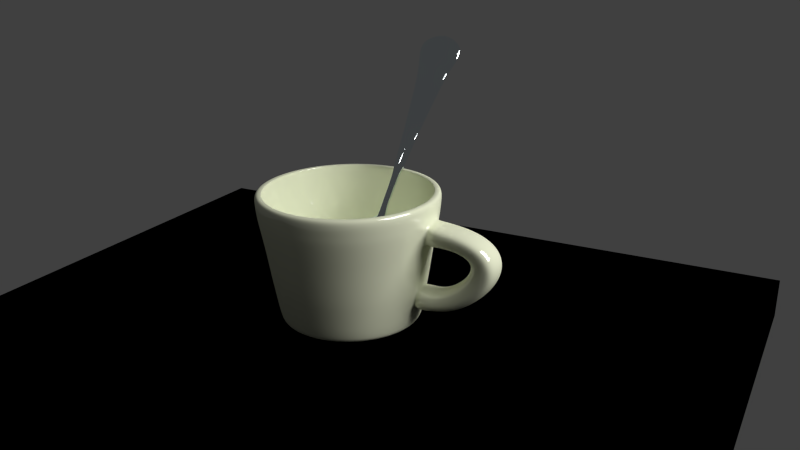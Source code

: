 # Source: cup_BA_Fin.blend  (saved by Blender 2.70.0; exported with 4.5.12 LTS)
import bpy
from mathutils import Matrix  # noqa: F401  (used for matrix-valued properties, if any)

bpy.ops.wm.read_factory_settings(use_empty=True)
scene = bpy.context.scene
scene.name = 'Scene'

# ---- collections
col_collection_1 = bpy.data.collections.new('Collection 1'); scene.collection.children.link(col_collection_1)

# ---- materials (node trees are filled in below, after node groups)
mat_material_003 = bpy.data.materials.new('Material.003')
mat_material_003.alpha_threshold = 0.0
mat_material_003.roughness = 0.5
mat_material_003.line_color = (0.0, 0.0, 0.0, 1.0)
mat_material_001 = bpy.data.materials.new('Material.001')
mat_material_001.alpha_threshold = 0.0
mat_material_001.roughness = 0.5
mat_material_001.line_color = (0.0, 0.0, 0.0, 1.0)
mat_steel = bpy.data.materials.new('Steel')
mat_steel.alpha_threshold = 0.0
mat_steel.preview_render_type = 'CUBE'
mat_steel.roughness = 0.5
mat_steel.line_color = (0.0, 0.0, 0.0, 1.0)
mat_material = bpy.data.materials.new('Material')
mat_material.alpha_threshold = 0.0
mat_material.preview_render_type = 'CUBE'
mat_material.diffuse_color = (0.02742, 0.02567, 0.1679, 1.0)
mat_material.roughness = 0.5
mat_material.line_color = (0.0, 0.0, 0.0, 1.0)

# ---- material node trees
mat_material_003.use_nodes = True; mat_material_003.node_tree.nodes.clear()
_N = mat_material_003.node_tree.nodes; _L = mat_material_003.node_tree.links
n0 = _N.new('ShaderNodeOutputMaterial'); n0.name = 'Material Output'; n0.location = (300, 300)
n1 = _N.new('ShaderNodeEmission'); n1.name = 'Emission'; n1.location = (110, 300)
n1.inputs[0].default_value = (0.8, 0.7925, 0.7698, 1.0)
n1.inputs[1].default_value = 10.0
_L.new(n1.outputs[0], n0.inputs[0])
n0.is_active_output = True
mat_material_001.use_nodes = True; mat_material_001.node_tree.nodes.clear()
_N = mat_material_001.node_tree.nodes; _L = mat_material_001.node_tree.links
n0 = _N.new('ShaderNodeOutputMaterial'); n0.name = 'Material Output'; n0.location = (300, 300)
n1 = _N.new('ShaderNodeMixShader'); n1.name = 'Mix Shader'; n1.location = (110, 300)
n1.inputs[0].default_value = 0.14
n2 = _N.new('ShaderNodeBsdfDiffuse'); n2.name = 'Diffuse BSDF'; n2.location = (-90, 300)
n2.inputs[0].default_value = (0.9577, 1.0, 0.7596, 1.0)
n3 = _N.new('ShaderNodeBsdfAnisotropic'); n3.name = 'Glossy BSDF'; n3.location = (-90, 300)
n3.distribution = 'BECKMANN'
n3.inputs[1].default_value = 0.0
_L.new(n1.outputs[0], n0.inputs[0])
_L.new(n2.outputs[0], n1.inputs[1])
_L.new(n3.outputs[0], n1.inputs[2])
n0.is_active_output = True
mat_steel.use_nodes = True; mat_steel.node_tree.nodes.clear()
_N = mat_steel.node_tree.nodes; _L = mat_steel.node_tree.links
n0 = _N.new('ShaderNodeOutputMaterial'); n0.name = 'Material Output'; n0.location = (300, 300)
n1 = _N.new('ShaderNodeBsdfAnisotropic'); n1.name = 'Anisotropic BSDF'; n1.location = (100, 300)
n1.distribution = 'BECKMANN'
n1.inputs[0].default_value = (0.8735, 0.9611, 1.0, 1.0)
n1.inputs[1].default_value = 0.0
n1.inputs[2].default_value = 0.7
_L.new(n1.outputs[0], n0.inputs[0])
n0.is_active_output = True

# ---- world
world_world = bpy.data.worlds.new('World'); scene.world = world_world
world_world.color = (0.05088, 0.05088, 0.05088)
world_world.use_sun_shadow = False
world_world.sun_shadow_jitter_overblur = 0.0
world_world.cycles.sampling_method = 'MANUAL'
world_world.cycles.sample_map_resolution = 256

# ---- cameras
cam_camera = bpy.data.cameras.new('Camera')
cam_camera.clip_end = 100.0
cam_camera.lens = 35.0
cam_camera.sensor_width = 32.0
cam_camera.sensor_height = 18.0
cam_camera.ortho_scale = 7.314
cam_camera.dof.focus_distance = 0.0

# ---- meshes
me_plane_001 = bpy.data.meshes.new('Plane.001')
me_plane_001.from_pydata([(-1.0, -1.0, 0.0), (1.0, -1.0, 0.0), (-1.0, 1.0, 0.0), (1.0, 1.0, 0.0)], [], [(0, 1, 3, 2)])
me_plane_001.materials.append(mat_material_003)
me_plane_001.use_remesh_preserve_volume = False
me_plane_001.use_remesh_preserve_attributes = False
me_plane_001.use_mirror_vertex_groups = False
me_plane_001.update()
me_cylinder = bpy.data.meshes.new('Cylinder')
me_cylinder.from_pydata([(1.059, 0.2073, 0.5545), (1.067, 0.1995, 0.6003), (1.075, 0.1703, 0.6432), (1.081, 0.1117, 0.6751), (1.084, 0.01547, 0.6876), (1.082, -0.08353, 0.6805), (1.078, -0.1467, 0.6575), (1.07, -0.1769, 0.6163), (1.059, -0.1769, 0.5545), (1.047, -0.1608, 0.4918), (1.04, -0.1324, 0.4507), (1.036, -0.07816, 0.4282), (1.034, 0.01547, 0.4214), (1.037, 0.1117, 0.4339), (1.042, 0.1703, 0.4658), (1.05, 0.1995, 0.5088), (1.294, 0.2073, 0.5481), (1.304, 0.1995, 0.5875), (1.314, 0.1703, 0.6245), (1.322, 0.1117, 0.652), (1.324, 0.01547, 0.6627), (1.323, -0.08353, 0.6566), (1.317, -0.1467, 0.6368), (1.308, -0.1769, 0.6013), (1.294, -0.1769, 0.5481), (1.279, -0.1608, 0.494), (1.27, -0.1324, 0.4586), (1.265, -0.07816, 0.4393), (1.263, 0.01547, 0.4334), (1.266, 0.1117, 0.4442), (1.274, 0.1703, 0.4717), (1.283, 0.1995, 0.5087), (1.49, 0.2073, 0.5014), (1.514, 0.1995, 0.5371), (1.537, 0.1703, 0.5706), (1.554, 0.1117, 0.5955), (1.561, 0.01547, 0.6053), (1.557, -0.08353, 0.5997), (1.545, -0.1467, 0.5818), (1.523, -0.1769, 0.5496), (1.49, -0.1769, 0.5014), (1.456, -0.1608, 0.4524), (1.434, -0.1324, 0.4204), (1.422, -0.07816, 0.4029), (1.418, 0.01547, 0.3976), (1.425, 0.1117, 0.4073), (1.442, 0.1703, 0.4322), (1.465, 0.1995, 0.4657), (1.615, 0.2073, 0.4301), (1.656, 0.1995, 0.4558), (1.695, 0.1703, 0.4799), (1.723, 0.1117, 0.4978), (1.735, 0.01547, 0.5049), (1.728, -0.08353, 0.5009), (1.708, -0.1467, 0.4879), (1.671, -0.1769, 0.4648), (1.615, -0.1769, 0.4301), (1.559, -0.1608, 0.3948), (1.522, -0.1324, 0.3718), (1.501, -0.07816, 0.3591), (1.495, 0.01547, 0.3553), (1.507, 0.1117, 0.3623), (1.535, 0.1703, 0.3803), (1.574, 0.1995, 0.4044), (1.676, 0.2073, 0.3389), (1.728, 0.1995, 0.3484), (1.777, 0.1703, 0.3573), (1.813, 0.1117, 0.364), (1.827, 0.01547, 0.3666), (1.819, -0.08353, 0.3651), (1.793, -0.1467, 0.3603), (1.746, -0.1769, 0.3517), (1.676, -0.1769, 0.3389), (1.605, -0.1608, 0.3258), (1.558, -0.1324, 0.3173), (1.532, -0.07816, 0.3126), (1.525, 0.01547, 0.3112), (1.539, 0.1117, 0.3138), (1.575, 0.1703, 0.3204), (1.624, 0.1995, 0.3294), (1.678, 0.2073, 0.2331), (1.731, 0.1995, 0.2269), (1.78, 0.1703, 0.2211), (1.817, 0.1117, 0.2168), (1.832, 0.01547, 0.2151), (1.823, -0.08353, 0.2161), (1.797, -0.1467, 0.2192), (1.749, -0.1769, 0.2248), (1.678, -0.1769, 0.2331), (1.605, -0.1608, 0.2416), (1.558, -0.1324, 0.2472), (1.532, -0.07816, 0.2502), (1.524, 0.01547, 0.2511), (1.538, 0.1117, 0.2494), (1.575, 0.1703, 0.2451), (1.625, 0.1995, 0.2393), (1.627, 0.2073, 0.1187), (1.675, 0.1995, 0.1015), (1.721, 0.1703, 0.08536), (1.754, 0.1117, 0.07336), (1.767, 0.01547, 0.06866), (1.76, -0.08353, 0.07135), (1.736, -0.1467, 0.08), (1.692, -0.1769, 0.0955), (1.627, -0.1769, 0.1187), (1.561, -0.1608, 0.1423), (1.517, -0.1324, 0.1578), (1.493, -0.07816, 0.1662), (1.486, 0.01547, 0.1688), (1.499, 0.1117, 0.1641), (1.533, 0.1703, 0.1521), (1.578, 0.1995, 0.1359), (1.529, 0.2073, 0.002188), (1.572, 0.1995, -0.0223), (1.611, 0.1703, -0.04531), (1.641, 0.1117, -0.06239), (1.653, 0.01547, -0.06908), (1.646, -0.08353, -0.06526), (1.625, -0.1467, -0.05295), (1.586, -0.1769, -0.03088), (1.529, -0.1769, 0.002188), (1.471, -0.1608, 0.03579), (1.433, -0.1324, 0.0578), (1.412, -0.07816, 0.06982), (1.406, 0.01547, 0.07346), (1.417, 0.1117, 0.06677), (1.447, 0.1703, 0.04969), (1.487, 0.1995, 0.02668), (1.391, 0.2073, -0.1094), (1.427, 0.1995, -0.1391), (1.461, 0.1703, -0.1671), (1.486, 0.1117, -0.1878), (1.496, 0.01547, -0.1959), (1.49, -0.08353, -0.1913), (1.472, -0.1467, -0.1763), (1.44, -0.1769, -0.1496), (1.391, -0.1769, -0.1094), (1.342, -0.1608, -0.06863), (1.309, -0.1324, -0.04191), (1.292, -0.07816, -0.02732), (1.286, 0.01547, -0.0229), (1.296, 0.1117, -0.03103), (1.321, 0.1703, -0.05176), (1.355, 0.1995, -0.07969), (1.25, 0.2073, -0.1794), (1.279, 0.1995, -0.2132), (1.306, 0.1703, -0.2451), (1.326, 0.1117, -0.2687), (1.334, 0.01547, -0.278), (1.329, -0.08353, -0.2727), (1.315, -0.1467, -0.2556), (1.289, -0.1769, -0.2251), (1.25, -0.1769, -0.1794), (1.211, -0.1608, -0.1329), (1.185, -0.1324, -0.1025), (1.171, -0.07816, -0.08583), (1.167, 0.01547, -0.0808), (1.174, 0.1117, -0.09005), (1.194, 0.1703, -0.1137), (1.221, 0.1995, -0.1455), (1.111, 0.2046, -0.2088), (1.13, 0.1968, -0.2455), (1.149, 0.1681, -0.28), (1.163, 0.1103, -0.3056), (1.168, 0.01547, -0.3156), (1.165, -0.08209, -0.3099), (1.155, -0.1443, -0.2915), (1.137, -0.1741, -0.2584), (1.111, -0.1741, -0.2088), (1.084, -0.1582, -0.1584), (1.066, -0.1302, -0.1254), (1.056, -0.0768, -0.1074), (1.053, 0.01547, -0.102), (1.059, 0.1103, -0.112), (1.072, 0.1681, -0.1376), (1.091, 0.1968, -0.1721), (0.9151, 0.2073, -0.2193), (0.9083, 0.1995, -0.2656), (0.902, 0.1703, -0.3091), (0.8972, 0.1117, -0.3414), (0.8954, 0.01547, -0.3541), (0.8964, -0.08353, -0.3469), (0.8998, -0.1467, -0.3236), (0.9059, -0.1769, -0.2819), (0.9151, -0.1769, -0.2193), (0.9244, -0.1608, -0.1558), (0.9305, -0.1324, -0.1141), (0.9338, -0.07816, -0.09141), (0.9348, 0.01547, -0.08452), (0.933, 0.1117, -0.09717), (0.9283, 0.1703, -0.1295), (0.9219, 0.1995, -0.173), (2.502e-08, 6.005e-08, -0.6235), (2.502e-08, 0.7827, -0.6235), (-4.466e-09, 1.054, 0.8886), (0.1527, 0.7677, -0.6235), (0.2057, 1.034, 0.8886), (0.2995, 0.7231, -0.6235), (0.4035, 0.9741, 0.8886), (0.4348, 0.6508, -0.6235), (0.5858, 0.8767, 0.8886), (0.5535, 0.5535, -0.6235), (0.7455, 0.7455, 0.8886), (0.6508, 0.4348, -0.6235), (0.8767, 0.5858, 0.8886), (0.7231, 0.2995, -0.6235), (0.9741, 0.4035, 0.8886), (0.7677, 0.1527, -0.6235), (1.034, 0.2057, 0.8886), (0.7827, 1.191e-07, -0.6235), (1.054, 6.44e-08, 0.8886), (0.7677, -0.1527, -0.6235), (1.034, -0.2057, 0.8886), (0.7231, -0.2995, -0.6235), (0.9741, -0.4035, 0.8886), (0.6508, -0.4348, -0.6235), (0.8767, -0.5858, 0.8886), (0.5535, -0.5535, -0.6235), (0.7455, -0.7455, 0.8886), (0.4348, -0.6508, -0.6235), (0.5858, -0.8767, 0.8886), (0.2995, -0.7231, -0.6235), (0.4035, -0.9741, 0.8886), (0.1527, -0.7677, -0.6235), (0.2057, -1.034, 0.8886), (-2.3e-07, -0.7827, -0.6235), (-3.48e-07, -1.054, 0.8886), (-0.1527, -0.7677, -0.6235), (-0.2057, -1.034, 0.8886), (-0.2995, -0.7231, -0.6235), (-0.4035, -0.9741, 0.8886), (-0.4348, -0.6508, -0.6235), (-0.5858, -0.8767, 0.8886), (-0.5535, -0.5535, -0.6235), (-0.7455, -0.7455, 0.8886), (-0.6508, -0.4348, -0.6235), (-0.8767, -0.5858, 0.8886), (-0.7231, -0.2995, -0.6235), (-0.9741, -0.4035, 0.8886), (-0.7677, -0.1527, -0.6235), (-1.034, -0.2057, 0.8886), (-0.7827, 8.158e-07, -0.6235), (-1.054, 1.003e-06, 0.8886), (-0.7677, 0.1527, -0.6235), (-1.034, 0.2057, 0.8886), (-0.7231, 0.2995, -0.6235), (-0.9741, 0.4035, 0.8886), (-0.6508, 0.4348, -0.6235), (-0.8767, 0.5858, 0.8886), (-0.5535, 0.5535, -0.6235), (-0.7455, 0.7455, 0.8886), (-0.4348, 0.6508, -0.6235), (-0.5858, 0.8767, 0.8886), (-0.2995, 0.7231, -0.6235), (-0.4035, 0.9741, 0.8886), (-0.1527, 0.7677, -0.6235), (-0.2057, 1.034, 0.8886), (2.096e-08, 0.8235, -0.5579), (1.121e-08, 0.9067, -0.08121), (5.634e-09, 0.9548, 0.2421), (-1.475e-09, 1.027, 0.6384), (0.2004, 1.007, 0.6384), (0.1863, 0.9365, 0.2421), (0.1769, 0.8893, -0.08121), (0.1607, 0.8077, -0.5579), (0.393, 0.9489, 0.6384), (0.3654, 0.8821, 0.2421), (0.347, 0.8377, -0.08121), (0.3151, 0.7608, -0.5579), (0.5706, 0.8539, 0.6384), (0.5305, 0.7939, 0.2421), (0.5037, 0.7539, -0.08121), (0.4575, 0.6847, -0.5579), (0.7262, 0.7262, 0.6384), (0.6751, 0.6751, 0.2421), (0.6412, 0.6412, -0.08121), (0.5823, 0.5823, -0.5579), (0.8539, 0.5706, 0.6384), (0.7939, 0.5305, 0.2421), (0.7539, 0.5037, -0.08121), (0.6847, 0.4575, -0.5579), (0.9489, 0.393, 0.6384), (0.8821, 0.3654, 0.2421), (0.8377, 0.347, -0.08121), (0.7608, 0.3151, -0.5579), (1.007, 0.2004, 0.6384), (0.9365, 0.1863, 0.2421), (0.8717, 0.2118, -0.08121), (0.8077, 0.1607, -0.5579), (0.9548, 8.557e-08, 0.2421), (0.9058, 0.01312, -0.08121), (0.8235, 1.125e-07, -0.5579), (1.007, -0.2004, 0.6384), (0.9365, -0.1863, 0.2421), (0.8884, -0.1638, -0.08121), (0.8077, -0.1607, -0.5579), (0.9489, -0.393, 0.6384), (0.8821, -0.3654, 0.2421), (0.8377, -0.347, -0.08121), (0.7608, -0.3151, -0.5579), (0.8539, -0.5706, 0.6384), (0.7939, -0.5305, 0.2421), (0.7539, -0.5037, -0.08121), (0.6847, -0.4575, -0.5579), (0.7262, -0.7262, 0.6384), (0.6751, -0.6751, 0.2421), (0.6412, -0.6412, -0.08121), (0.5823, -0.5823, -0.5579), (0.5706, -0.8539, 0.6384), (0.5305, -0.7939, 0.2421), (0.5037, -0.7539, -0.08121), (0.4575, -0.6847, -0.5579), (0.393, -0.9489, 0.6384), (0.3654, -0.8821, 0.2421), (0.347, -0.8377, -0.08121), (0.3151, -0.7608, -0.5579), (0.2004, -1.007, 0.6384), (0.1863, -0.9365, 0.2421), (0.1769, -0.8893, -0.08121), (0.1607, -0.8077, -0.5579), (-3.361e-07, -1.027, 0.6384), (-3.055e-07, -0.9548, 0.2421), (-2.842e-07, -0.9067, -0.08121), (-2.474e-07, -0.8235, -0.5579), (-0.2004, -1.007, 0.6384), (-0.1863, -0.9365, 0.2421), (-0.1769, -0.8893, -0.08121), (-0.1607, -0.8077, -0.5579), (-0.393, -0.9489, 0.6384), (-0.3654, -0.8821, 0.2421), (-0.347, -0.8377, -0.08121), (-0.3151, -0.7608, -0.5579), (-0.5706, -0.8539, 0.6384), (-0.5305, -0.7939, 0.2421), (-0.5037, -0.7539, -0.08121), (-0.4575, -0.6847, -0.5579), (-0.7262, -0.7262, 0.6384), (-0.6751, -0.6751, 0.2421), (-0.6412, -0.6412, -0.08121), (-0.5823, -0.5823, -0.5579), (-0.8539, -0.5706, 0.6384), (-0.7939, -0.5305, 0.2421), (-0.7539, -0.5037, -0.08121), (-0.6847, -0.4575, -0.5579), (-0.9489, -0.393, 0.6384), (-0.8821, -0.3654, 0.2421), (-0.8377, -0.347, -0.08121), (-0.7608, -0.3151, -0.5579), (-1.007, -0.2004, 0.6384), (-0.9365, -0.1863, 0.2421), (-0.8893, -0.1769, -0.08121), (-0.8077, -0.1607, -0.5579), (-1.027, 9.84e-07, 0.6384), (-0.9548, 9.354e-07, 0.2421), (-0.9067, 9.034e-07, -0.08121), (-0.8235, 8.455e-07, -0.5579), (-1.007, 0.2004, 0.6384), (-0.9365, 0.1863, 0.2421), (-0.8893, 0.1769, -0.08121), (-0.8077, 0.1607, -0.5579), (-0.9489, 0.393, 0.6384), (-0.8821, 0.3654, 0.2421), (-0.8377, 0.347, -0.08121), (-0.7608, 0.3151, -0.5579), (-0.8539, 0.5706, 0.6384), (-0.7939, 0.5305, 0.2421), (-0.7539, 0.5038, -0.08121), (-0.6847, 0.4575, -0.5579), (-0.7262, 0.7262, 0.6384), (-0.6751, 0.6751, 0.2421), (-0.6412, 0.6412, -0.08121), (-0.5823, 0.5823, -0.5579), (-0.5706, 0.8539, 0.6384), (-0.5305, 0.7939, 0.2421), (-0.5037, 0.7539, -0.08121), (-0.4575, 0.6847, -0.5579), (-0.393, 0.9489, 0.6384), (-0.3654, 0.8821, 0.2421), (-0.347, 0.8377, -0.08121), (-0.3151, 0.7608, -0.5579), (-0.2004, 1.007, 0.6384), (-0.1863, 0.9365, 0.2421), (-0.1769, 0.8893, -0.08121), (-0.1607, 0.8077, -0.5579), (1.642e-09, 0.9954, 0.9031), (0.1942, 0.9763, 0.9031), (0.3809, 0.9196, 0.9031), (0.553, 0.8276, 0.9031), (0.7039, 0.7039, 0.9031), (0.8276, 0.553, 0.9031), (0.9196, 0.3809, 0.9031), (0.9763, 0.1942, 0.9031), (0.9954, 7.684e-08, 0.9031), (0.9763, -0.1942, 0.9031), (0.9196, -0.3809, 0.9031), (0.8276, -0.553, 0.9031), (0.7039, -0.7039, 0.9031), (0.553, -0.8276, 0.9031), (0.3809, -0.9196, 0.9031), (0.1942, -0.9763, 0.9031), (-3.227e-07, -0.9954, 0.9031), (-0.1942, -0.9763, 0.9031), (-0.3809, -0.9196, 0.9031), (-0.553, -0.8276, 0.9031), (-0.7039, -0.7039, 0.9031), (-0.8276, -0.553, 0.9031), (-0.9196, -0.3809, 0.9031), (-0.9763, -0.1942, 0.9031), (-0.9954, 9.628e-07, 0.9031), (-0.9763, 0.1942, 0.9031), (-0.9196, 0.3809, 0.9031), (-0.8276, 0.553, 0.9031), (-0.7039, 0.7039, 0.9031), (-0.553, 0.8276, 0.9031), (-0.3809, 0.9196, 0.9031), (-0.1942, 0.9763, 0.9031), (5.281e-09, 0.9658, 0.8944), (0.1884, 0.9472, 0.8944), (0.3696, 0.8922, 0.8944), (0.5365, 0.803, 0.8944), (0.6829, 0.6829, 0.8944), (0.803, 0.5365, 0.8944), (0.8922, 0.3696, 0.8944), (0.9472, 0.1884, 0.8944), (0.9658, 8.276e-08, 0.8944), (0.9472, -0.1884, 0.8944), (0.8922, -0.3696, 0.8944), (0.803, -0.5365, 0.8944), (0.6829, -0.6829, 0.8944), (0.5365, -0.803, 0.8944), (0.3696, -0.8922, 0.8944), (0.1884, -0.9472, 0.8944), (-3.094e-07, -0.9658, 0.8944), (-0.1884, -0.9472, 0.8944), (-0.3696, -0.8922, 0.8944), (-0.5365, -0.803, 0.8944), (-0.6829, -0.6829, 0.8944), (-0.803, -0.5365, 0.8944), (-0.8922, -0.3696, 0.8944), (-0.9472, -0.1884, 0.8944), (-0.9658, 9.424e-07, 0.8944), (-0.9472, 0.1884, 0.8944), (-0.8922, 0.3696, 0.8944), (-0.803, 0.5365, 0.8944), (-0.6829, 0.6829, 0.8944), (-0.5365, 0.803, 0.8944), (-0.3696, 0.8922, 0.8944), (-0.1884, 0.9472, 0.8944), (5.281e-09, 0.9658, 0.8944), (0.1884, 0.9472, 0.8944), (0.3696, 0.8922, 0.8944), (0.5365, 0.803, 0.8944), (0.6829, 0.6829, 0.8944), (0.803, 0.5365, 0.8944), (0.8922, 0.3696, 0.8944), (0.9472, 0.1884, 0.8944), (0.9658, 8.276e-08, 0.8944), (0.9472, -0.1884, 0.8944), (0.8922, -0.3696, 0.8944), (0.803, -0.5365, 0.8944), (0.6829, -0.6829, 0.8944), (0.5365, -0.803, 0.8944), (0.3696, -0.8922, 0.8944), (0.1884, -0.9472, 0.8944), (-3.094e-07, -0.9658, 0.8944), (-0.1884, -0.9472, 0.8944), (-0.3696, -0.8922, 0.8944), (-0.5365, -0.803, 0.8944), (-0.6829, -0.6829, 0.8944), (-0.803, -0.5365, 0.8944), (-0.8922, -0.3696, 0.8944), (-0.9472, -0.1884, 0.8944), (-0.9658, 9.424e-07, 0.8944), (-0.9472, 0.1884, 0.8944), (-0.8922, 0.3696, 0.8944), (-0.803, 0.5365, 0.8944), (-0.6829, 0.6829, 0.8944), (-0.5365, 0.803, 0.8944), (-0.3696, 0.8922, 0.8944), (-0.1884, 0.9472, 0.8944), (3.066e-08, 0.7654, -0.4834), (0.1493, 0.7506, -0.4834), (0.2929, 0.7071, -0.4834), (0.4252, 0.6364, -0.4834), (0.5412, 0.5412, -0.4834), (0.6364, 0.4252, -0.4834), (0.7071, 0.2929, -0.4834), (0.7506, 0.1493, -0.4834), (0.7654, 1.251e-07, -0.4834), (0.7506, -0.1493, -0.4834), (0.7071, -0.2929, -0.4834), (0.6364, -0.4252, -0.4834), (0.5412, -0.5412, -0.4834), (0.4252, -0.6364, -0.4834), (0.2929, -0.7071, -0.4834), (0.1493, -0.7506, -0.4834), (-2.187e-07, -0.7654, -0.4834), (-0.1493, -0.7506, -0.4834), (-0.2929, -0.7071, -0.4834), (-0.4252, -0.6364, -0.4834), (-0.5412, -0.5412, -0.4834), (-0.6364, -0.4252, -0.4834), (-0.7071, -0.2929, -0.4834), (-0.7506, -0.1493, -0.4834), (-0.7654, 8.064e-07, -0.4834), (-0.7506, 0.1493, -0.4834), (-0.7071, 0.2929, -0.4834), (-0.6364, 0.4252, -0.4834), (-0.5412, 0.5412, -0.4834), (-0.4252, 0.6364, -0.4834), (-0.2929, 0.7071, -0.4834), (-0.1493, 0.7506, -0.4834), (1.309e-07, 2.906e-07, -0.4834), (2.43e-09, 0.9873, 0.4207), (0.1926, 0.9684, 0.4207), (0.3778, 0.9122, 0.4207), (0.5485, 0.8209, 0.4207), (0.6982, 0.6982, 0.4207), (0.8209, 0.5485, 0.4207), (0.9122, 0.3778, 0.4207), (0.9684, 0.1926, 0.4207), (0.9873, 7.848e-08, 0.4207), (0.9684, -0.1926, 0.4207), (0.9122, -0.3778, 0.4207), (0.8209, -0.5485, 0.4207), (0.6982, -0.6982, 0.4207), (0.5485, -0.8209, 0.4207), (0.3778, -0.9122, 0.4207), (0.1926, -0.9684, 0.4207), (-3.193e-07, -0.9873, 0.4207), (-0.1926, -0.9684, 0.4207), (-0.3778, -0.9122, 0.4207), (-0.5485, -0.8209, 0.4207), (-0.6982, -0.6982, 0.4207), (-0.821, -0.5485, 0.4207), (-0.9122, -0.3778, 0.4207), (-0.9684, -0.1926, 0.4207), (-0.9873, 9.573e-07, 0.4207), (-0.9684, 0.1926, 0.4207), (-0.9122, 0.3778, 0.4207), (-0.8209, 0.5485, 0.4207), (-0.6982, 0.6982, 0.4207), (-0.5485, 0.821, 0.4207), (-0.3778, 0.9122, 0.4207), (-0.1926, 0.9684, 0.4207), (-2.364e-09, 1.035, 0.7127), (0.2019, 1.015, 0.7127), (0.3961, 0.9563, 0.7127), (0.5751, 0.8607, 0.7127), (0.732, 0.732, 0.7127), (0.8607, 0.5751, 0.7127), (0.9563, 0.3961, 0.7127), (1.015, 0.2019, 0.7127), (1.035, 6.822e-08, 0.7127), (1.015, -0.2019, 0.7127), (0.9563, -0.3961, 0.7127), (0.8607, -0.5751, 0.7127), (0.732, -0.732, 0.7127), (0.5751, -0.8607, 0.7127), (0.3961, -0.9563, 0.7127), (0.2019, -1.015, 0.7127), (-3.397e-07, -1.035, 0.7127), (-0.2019, -1.015, 0.7127), (-0.3961, -0.9563, 0.7127), (-0.5751, -0.8607, 0.7127), (-0.732, -0.732, 0.7127), (-0.8607, -0.5751, 0.7127), (-0.9563, -0.3961, 0.7127), (-1.015, -0.2019, 0.7127), (-1.035, 9.896e-07, 0.7127), (-1.015, 0.2019, 0.7127), (-0.9563, 0.3961, 0.7127), (-0.8607, 0.5751, 0.7127), (-0.732, 0.732, 0.7127), (-0.5751, 0.8607, 0.7127), (-0.3961, 0.9563, 0.7127), (-0.2019, 1.015, 0.7127), (1.312e-08, 0.8904, -0.1747), (0.1737, 0.8733, -0.1747), (0.3407, 0.8226, -0.1747), (0.4947, 0.7403, -0.1747), (0.6296, 0.6296, -0.1747), (0.7403, 0.4947, -0.1747), (0.8226, 0.3407, -0.1747), (0.8566, 0.1955, -0.1747), (0.8733, -0.1737, -0.1747), (0.8226, -0.3407, -0.1747), (0.7403, -0.4947, -0.1747), (0.6296, -0.6296, -0.1747), (0.4947, -0.7403, -0.1747), (0.3407, -0.8226, -0.1747), (0.1737, -0.8733, -0.1747), (-2.77e-07, -0.8904, -0.1747), (-0.1737, -0.8733, -0.1747), (-0.3407, -0.8226, -0.1747), (-0.4947, -0.7403, -0.1747), (-0.6296, -0.6296, -0.1747), (-0.7403, -0.4947, -0.1747), (-0.8226, -0.3407, -0.1747), (-0.8733, -0.1737, -0.1747), (-0.8904, 8.92e-07, -0.1747), (-0.8733, 0.1737, -0.1747), (-0.8226, 0.3407, -0.1747), (-0.7403, 0.4947, -0.1747), (-0.6296, 0.6296, -0.1747), (-0.4947, 0.7403, -0.1747), (-0.3407, 0.8226, -0.1747), (-0.1737, 0.8733, -0.1747), (1.686e-08, 0.8585, -0.3574), (0.1675, 0.842, -0.3574), (0.3285, 0.7932, -0.3574), (0.477, 0.7138, -0.3574), (0.6071, 0.6071, -0.3574), (0.7138, 0.477, -0.3574), (0.7932, 0.3285, -0.3574), (0.842, 0.1675, -0.3574), (0.8585, 1.057e-07, -0.3574), (0.842, -0.1675, -0.3574), (0.7932, -0.3285, -0.3574), (0.7138, -0.477, -0.3574), (0.6071, -0.6071, -0.3574), (0.477, -0.7138, -0.3574), (0.3285, -0.7932, -0.3574), (0.1675, -0.842, -0.3574), (-2.629e-07, -0.8585, -0.3574), (-0.1675, -0.842, -0.3574), (-0.3285, -0.7932, -0.3574), (-0.477, -0.7138, -0.3574), (-0.6071, -0.6071, -0.3574), (-0.7138, -0.477, -0.3574), (-0.7932, -0.3285, -0.3574), (-0.842, -0.1675, -0.3574), (-0.8585, 8.698e-07, -0.3574), (-0.842, 0.1675, -0.3574), (-0.7932, 0.3285, -0.3574), (-0.7138, 0.477, -0.3574), (-0.6071, 0.6071, -0.3574), (-0.477, 0.7138, -0.3574), (-0.3285, 0.7932, -0.3574), (-0.1675, 0.842, -0.3574), (0.897, 0.1023, -0.08121), (0.9456, 0.09388, 0.2421), (0.9778, 0.09708, 0.4207), (0.1966, 0.9884, 0.5326), (0.3856, 0.931, 0.5326), (0.5599, 0.8379, 0.5326), (0.7126, 0.7126, 0.5326), (0.8379, 0.5599, 0.5326), (0.931, 0.3856, 0.5326), (0.9884, 0.1966, 0.5326), (0.9884, -0.1966, 0.5326), (0.931, -0.3856, 0.5326), (0.8379, -0.5599, 0.5326), (0.7126, -0.7126, 0.5326), (0.5599, -0.8379, 0.5326), (0.3856, -0.931, 0.5326), (0.1966, -0.9884, 0.5326), (-3.279e-07, -1.008, 0.5326), (-0.1966, -0.9884, 0.5326), (-0.3856, -0.931, 0.5326), (-0.5599, -0.8379, 0.5326), (-0.7126, -0.7126, 0.5326), (-0.8379, -0.5599, 0.5326), (-0.931, -0.3856, 0.5326), (-0.9884, -0.1966, 0.5326), (-1.008, 9.71e-07, 0.5326), (-0.9884, 0.1966, 0.5326), (-0.931, 0.3856, 0.5326), (-0.8379, 0.5599, 0.5326), (-0.7126, 0.7126, 0.5326), (-0.5599, 0.8379, 0.5326), (-0.3856, 0.931, 0.5326), (-0.1966, 0.9884, 0.5326), (4.23e-10, 1.008, 0.5326), (0.897, -0.0764, -0.08121), (0.9455, -0.09426, 0.2421), (0.9777, -0.09747, 0.4207), (1.565e-08, 0.8688, -0.2984), (0.1695, 0.8521, -0.2984), (0.3325, 0.8027, -0.2984), (0.4827, 0.7224, -0.2984), (0.6143, 0.6143, -0.2984), (0.7224, 0.4827, -0.2984), (0.8027, 0.3325, -0.2984), (0.8467, 0.1765, -0.2984), (0.8521, -0.1695, -0.2984), (0.8027, -0.3325, -0.2984), (0.7224, -0.4827, -0.2984), (0.6143, -0.6143, -0.2984), (0.4827, -0.7224, -0.2984), (0.3325, -0.8027, -0.2984), (0.1695, -0.8521, -0.2984), (-2.674e-07, -0.8688, -0.2984), (-0.1695, -0.8521, -0.2984), (-0.3325, -0.8027, -0.2984), (-0.4827, -0.7224, -0.2984), (-0.6143, -0.6143, -0.2984), (-0.7224, -0.4827, -0.2984), (-0.8027, -0.3325, -0.2984), (-0.8521, -0.1695, -0.2984), (-0.8688, 8.77e-07, -0.2984), (-0.8521, 0.1695, -0.2984), (-0.8027, 0.3325, -0.2984), (-0.7224, 0.4827, -0.2984), (-0.6143, 0.6143, -0.2984), (-0.4827, 0.7224, -0.2984), (-0.3325, 0.8027, -0.2984), (-0.1695, 0.8521, -0.2984)], [], [(0, 16, 31, 15), (1, 17, 16, 0), (2, 18, 17, 1), (3, 19, 18, 2), (4, 20, 19, 3), (5, 21, 20, 4), (6, 22, 21, 5), (7, 23, 22, 6), (8, 24, 23, 7), (9, 25, 24, 8), (10, 26, 25, 9), (11, 27, 26, 10), (12, 28, 27, 11), (13, 29, 28, 12), (14, 30, 29, 13), (15, 31, 30, 14), (16, 32, 47, 31), (17, 33, 32, 16), (18, 34, 33, 17), (19, 35, 34, 18), (20, 36, 35, 19), (21, 37, 36, 20), (22, 38, 37, 21), (23, 39, 38, 22), (24, 40, 39, 23), (25, 41, 40, 24), (26, 42, 41, 25), (27, 43, 42, 26), (28, 44, 43, 27), (29, 45, 44, 28), (30, 46, 45, 29), (31, 47, 46, 30), (32, 48, 63, 47), (33, 49, 48, 32), (34, 50, 49, 33), (35, 51, 50, 34), (36, 52, 51, 35), (37, 53, 52, 36), (38, 54, 53, 37), (39, 55, 54, 38), (40, 56, 55, 39), (41, 57, 56, 40), (42, 58, 57, 41), (43, 59, 58, 42), (44, 60, 59, 43), (45, 61, 60, 44), (46, 62, 61, 45), (47, 63, 62, 46), (48, 64, 79, 63), (49, 65, 64, 48), (50, 66, 65, 49), (51, 67, 66, 50), (52, 68, 67, 51), (53, 69, 68, 52), (54, 70, 69, 53), (55, 71, 70, 54), (56, 72, 71, 55), (57, 73, 72, 56), (58, 74, 73, 57), (59, 75, 74, 58), (60, 76, 75, 59), (61, 77, 76, 60), (62, 78, 77, 61), (63, 79, 78, 62), (64, 80, 95, 79), (65, 81, 80, 64), (66, 82, 81, 65), (67, 83, 82, 66), (68, 84, 83, 67), (69, 85, 84, 68), (70, 86, 85, 69), (71, 87, 86, 70), (72, 88, 87, 71), (73, 89, 88, 72), (74, 90, 89, 73), (75, 91, 90, 74), (76, 92, 91, 75), (77, 93, 92, 76), (78, 94, 93, 77), (79, 95, 94, 78), (80, 96, 111, 95), (81, 97, 96, 80), (82, 98, 97, 81), (83, 99, 98, 82), (84, 100, 99, 83), (85, 101, 100, 84), (86, 102, 101, 85), (87, 103, 102, 86), (88, 104, 103, 87), (89, 105, 104, 88), (90, 106, 105, 89), (91, 107, 106, 90), (92, 108, 107, 91), (93, 109, 108, 92), (94, 110, 109, 93), (95, 111, 110, 94), (96, 112, 127, 111), (97, 113, 112, 96), (98, 114, 113, 97), (99, 115, 114, 98), (100, 116, 115, 99), (101, 117, 116, 100), (102, 118, 117, 101), (103, 119, 118, 102), (104, 120, 119, 103), (105, 121, 120, 104), (106, 122, 121, 105), (107, 123, 122, 106), (108, 124, 123, 107), (109, 125, 124, 108), (110, 126, 125, 109), (111, 127, 126, 110), (112, 128, 143, 127), (113, 129, 128, 112), (114, 130, 129, 113), (115, 131, 130, 114), (116, 132, 131, 115), (117, 133, 132, 116), (118, 134, 133, 117), (119, 135, 134, 118), (120, 136, 135, 119), (121, 137, 136, 120), (122, 138, 137, 121), (123, 139, 138, 122), (124, 140, 139, 123), (125, 141, 140, 124), (126, 142, 141, 125), (127, 143, 142, 126), (128, 144, 159, 143), (129, 145, 144, 128), (130, 146, 145, 129), (131, 147, 146, 130), (132, 148, 147, 131), (133, 149, 148, 132), (134, 150, 149, 133), (135, 151, 150, 134), (136, 152, 151, 135), (137, 153, 152, 136), (138, 154, 153, 137), (139, 155, 154, 138), (140, 156, 155, 139), (141, 157, 156, 140), (142, 158, 157, 141), (143, 159, 158, 142), (144, 160, 175, 159), (145, 161, 160, 144), (146, 162, 161, 145), (147, 163, 162, 146), (148, 164, 163, 147), (149, 165, 164, 148), (150, 166, 165, 149), (151, 167, 166, 150), (152, 168, 167, 151), (153, 169, 168, 152), (154, 170, 169, 153), (155, 171, 170, 154), (156, 172, 171, 155), (157, 173, 172, 156), (158, 174, 173, 157), (159, 175, 174, 158), (160, 176, 191, 175), (161, 177, 176, 160), (162, 178, 177, 161), (163, 179, 178, 162), (164, 180, 179, 163), (165, 181, 180, 164), (166, 182, 181, 165), (167, 183, 182, 166), (168, 184, 183, 167), (169, 185, 184, 168), (170, 186, 185, 169), (171, 187, 186, 170), (172, 188, 187, 171), (173, 189, 188, 172), (174, 190, 189, 173), (175, 191, 190, 174), (192, 193, 195), (545, 194, 196, 546), (192, 195, 197), (546, 196, 198, 547), (192, 197, 199), (547, 198, 200, 548), (192, 199, 201), (548, 200, 202, 549), (192, 201, 203), (549, 202, 204, 550), (192, 203, 205), (550, 204, 206, 551), (192, 205, 207), (551, 206, 208, 552), (192, 207, 209), (552, 208, 210, 553), (192, 209, 211), (553, 210, 212, 554), (192, 211, 213), (554, 212, 214, 555), (192, 213, 215), (555, 214, 216, 556), (192, 215, 217), (556, 216, 218, 557), (192, 217, 219), (557, 218, 220, 558), (192, 219, 221), (558, 220, 222, 559), (192, 221, 223), (559, 222, 224, 560), (192, 223, 225), (560, 224, 226, 561), (192, 225, 227), (561, 226, 228, 562), (192, 227, 229), (562, 228, 230, 563), (192, 229, 231), (563, 230, 232, 564), (192, 231, 233), (564, 232, 234, 565), (192, 233, 235), (565, 234, 236, 566), (192, 235, 237), (566, 236, 238, 567), (192, 237, 239), (567, 238, 240, 568), (192, 239, 241), (568, 240, 242, 569), (192, 241, 243), (569, 242, 244, 570), (192, 243, 245), (570, 244, 246, 571), (192, 245, 247), (571, 246, 248, 572), (192, 247, 249), (572, 248, 250, 573), (192, 249, 251), (573, 250, 252, 574), (192, 251, 253), (574, 252, 254, 575), (192, 253, 255), (575, 254, 256, 576), (192, 255, 193), (576, 256, 194, 545), (193, 257, 264, 195), (577, 258, 263, 578), (258, 259, 262, 263), (673, 260, 261, 643), (195, 264, 268, 197), (578, 263, 267, 579), (263, 262, 266, 267), (643, 261, 265, 644), (197, 268, 272, 199), (579, 267, 271, 580), (267, 266, 270, 271), (644, 265, 269, 645), (199, 272, 276, 201), (580, 271, 275, 581), (271, 270, 274, 275), (645, 269, 273, 646), (201, 276, 280, 203), (581, 275, 279, 582), (275, 274, 278, 279), (646, 273, 277, 647), (203, 280, 284, 205), (582, 279, 283, 583), (279, 278, 282, 283), (647, 277, 281, 648), (205, 284, 288, 207), (583, 283, 287, 584), (283, 282, 286, 287), (648, 281, 285, 649), (207, 288, 291, 209), (640, 641, 289, 290), (209, 291, 295, 211), (674, 675, 293, 294), (211, 295, 299, 213), (585, 294, 298, 586), (294, 293, 297, 298), (650, 292, 296, 651), (213, 299, 303, 215), (586, 298, 302, 587), (298, 297, 301, 302), (651, 296, 300, 652), (215, 303, 307, 217), (587, 302, 306, 588), (302, 301, 305, 306), (652, 300, 304, 653), (217, 307, 311, 219), (588, 306, 310, 589), (306, 305, 309, 310), (653, 304, 308, 654), (219, 311, 315, 221), (589, 310, 314, 590), (310, 309, 313, 314), (654, 308, 312, 655), (221, 315, 319, 223), (590, 314, 318, 591), (314, 313, 317, 318), (655, 312, 316, 656), (223, 319, 323, 225), (591, 318, 322, 592), (318, 317, 321, 322), (656, 316, 320, 657), (225, 323, 327, 227), (592, 322, 326, 593), (322, 321, 325, 326), (657, 320, 324, 658), (227, 327, 331, 229), (593, 326, 330, 594), (326, 325, 329, 330), (658, 324, 328, 659), (229, 331, 335, 231), (594, 330, 334, 595), (330, 329, 333, 334), (659, 328, 332, 660), (231, 335, 339, 233), (595, 334, 338, 596), (334, 333, 337, 338), (660, 332, 336, 661), (233, 339, 343, 235), (596, 338, 342, 597), (338, 337, 341, 342), (661, 336, 340, 662), (235, 343, 347, 237), (597, 342, 346, 598), (342, 341, 345, 346), (662, 340, 344, 663), (237, 347, 351, 239), (598, 346, 350, 599), (346, 345, 349, 350), (663, 344, 348, 664), (239, 351, 355, 241), (599, 350, 354, 600), (350, 349, 353, 354), (664, 348, 352, 665), (241, 355, 359, 243), (600, 354, 358, 601), (354, 353, 357, 358), (665, 352, 356, 666), (243, 359, 363, 245), (601, 358, 362, 602), (358, 357, 361, 362), (666, 356, 360, 667), (245, 363, 367, 247), (602, 362, 366, 603), (362, 361, 365, 366), (667, 360, 364, 668), (247, 367, 371, 249), (603, 366, 370, 604), (366, 365, 369, 370), (668, 364, 368, 669), (249, 371, 375, 251), (604, 370, 374, 605), (370, 369, 373, 374), (669, 368, 372, 670), (251, 375, 379, 253), (605, 374, 378, 606), (374, 373, 377, 378), (670, 372, 376, 671), (253, 379, 383, 255), (606, 378, 382, 607), (378, 377, 381, 382), (671, 376, 380, 672), (255, 383, 257, 193), (607, 382, 258, 577), (382, 381, 259, 258), (672, 380, 260, 673), (256, 254, 414, 415), (234, 232, 403, 404), (196, 194, 384, 385), (212, 210, 392, 393), (244, 242, 408, 409), (200, 198, 386, 387), (222, 220, 397, 398), (254, 252, 413, 414), (232, 230, 402, 403), (210, 208, 391, 392), (242, 240, 407, 408), (198, 196, 385, 386), (220, 218, 396, 397), (194, 256, 415, 384), (252, 250, 412, 413), (230, 228, 401, 402), (208, 206, 390, 391), (240, 238, 406, 407), (218, 216, 395, 396), (250, 248, 411, 412), (228, 226, 400, 401), (206, 204, 389, 390), (238, 236, 405, 406), (216, 214, 394, 395), (248, 246, 410, 411), (204, 202, 388, 389), (226, 224, 399, 400), (236, 234, 404, 405), (214, 212, 393, 394), (246, 244, 409, 410), (202, 200, 387, 388), (224, 222, 398, 399), (411, 410, 442, 443), (389, 388, 420, 421), (400, 399, 431, 432), (409, 408, 440, 441), (387, 386, 418, 419), (398, 397, 429, 430), (407, 406, 438, 439), (385, 384, 416, 417), (396, 395, 427, 428), (384, 415, 447, 416), (405, 404, 436, 437), (394, 393, 425, 426), (414, 413, 445, 446), (403, 402, 434, 435), (392, 391, 423, 424), (412, 411, 443, 444), (401, 400, 432, 433), (390, 389, 421, 422), (410, 409, 441, 442), (388, 387, 419, 420), (399, 398, 430, 431), (408, 407, 439, 440), (386, 385, 417, 418), (397, 396, 428, 429), (406, 405, 437, 438), (395, 394, 426, 427), (415, 414, 446, 447), (404, 403, 435, 436), (393, 392, 424, 425), (413, 412, 444, 445), (402, 401, 433, 434), (391, 390, 422, 423), (445, 444, 476, 477), (434, 433, 465, 466), (423, 422, 454, 455), (443, 442, 474, 475), (421, 420, 452, 453), (432, 431, 463, 464), (441, 440, 472, 473), (419, 418, 450, 451), (430, 429, 461, 462), (439, 438, 470, 471), (417, 416, 448, 449), (428, 427, 459, 460), (416, 447, 479, 448), (437, 436, 468, 469), (426, 425, 457, 458), (446, 445, 477, 478), (435, 434, 466, 467), (424, 423, 455, 456), (444, 443, 475, 476), (433, 432, 464, 465), (422, 421, 453, 454), (442, 441, 473, 474), (420, 419, 451, 452), (431, 430, 462, 463), (440, 439, 471, 472), (418, 417, 449, 450), (429, 428, 460, 461), (438, 437, 469, 470), (427, 426, 458, 459), (447, 446, 478, 479), (436, 435, 467, 468), (425, 424, 456, 457), (479, 478, 510, 511), (468, 467, 499, 500), (457, 456, 488, 489), (477, 476, 508, 509), (466, 465, 497, 498), (455, 454, 486, 487), (475, 474, 506, 507), (453, 452, 484, 485), (464, 463, 495, 496), (473, 472, 504, 505), (451, 450, 482, 483), (462, 461, 493, 494), (471, 470, 502, 503), (449, 448, 480, 481), (460, 459, 491, 492), (448, 479, 511, 480), (469, 468, 500, 501), (458, 457, 489, 490), (478, 477, 509, 510), (467, 466, 498, 499), (456, 455, 487, 488), (476, 475, 507, 508), (465, 464, 496, 497), (454, 453, 485, 486), (474, 473, 505, 506), (452, 451, 483, 484), (463, 462, 494, 495), (472, 471, 503, 504), (450, 449, 481, 482), (461, 460, 492, 493), (470, 469, 501, 502), (459, 458, 490, 491), (502, 501, 512), (491, 490, 512), (511, 510, 512), (500, 499, 512), (489, 488, 512), (509, 508, 512), (498, 497, 512), (487, 486, 512), (507, 506, 512), (485, 484, 512), (496, 495, 512), (505, 504, 512), (483, 482, 512), (494, 493, 512), (503, 502, 512), (481, 480, 512), (492, 491, 512), (480, 511, 512), (501, 500, 512), (490, 489, 512), (510, 509, 512), (499, 498, 512), (488, 487, 512), (508, 507, 512), (497, 496, 512), (486, 485, 512), (506, 505, 512), (484, 483, 512), (495, 494, 512), (504, 503, 512), (482, 481, 512), (493, 492, 512), (259, 513, 514, 262), (262, 514, 515, 266), (266, 515, 516, 270), (270, 516, 517, 274), (274, 517, 518, 278), (278, 518, 519, 282), (282, 519, 520, 286), (641, 642, 521, 289), (675, 676, 522, 293), (293, 522, 523, 297), (297, 523, 524, 301), (301, 524, 525, 305), (305, 525, 526, 309), (309, 526, 527, 313), (313, 527, 528, 317), (317, 528, 529, 321), (321, 529, 530, 325), (325, 530, 531, 329), (329, 531, 532, 333), (333, 532, 533, 337), (337, 533, 534, 341), (341, 534, 535, 345), (345, 535, 536, 349), (349, 536, 537, 353), (353, 537, 538, 357), (357, 538, 539, 361), (361, 539, 540, 365), (365, 540, 541, 369), (369, 541, 542, 373), (373, 542, 543, 377), (377, 543, 544, 381), (381, 544, 513, 259), (260, 545, 546, 261), (261, 546, 547, 265), (265, 547, 548, 269), (269, 548, 549, 273), (273, 549, 550, 277), (277, 550, 551, 281), (281, 551, 552, 285), (292, 554, 555, 296), (296, 555, 556, 300), (300, 556, 557, 304), (304, 557, 558, 308), (308, 558, 559, 312), (312, 559, 560, 316), (316, 560, 561, 320), (320, 561, 562, 324), (324, 562, 563, 328), (328, 563, 564, 332), (332, 564, 565, 336), (336, 565, 566, 340), (340, 566, 567, 344), (344, 567, 568, 348), (348, 568, 569, 352), (352, 569, 570, 356), (356, 570, 571, 360), (360, 571, 572, 364), (364, 572, 573, 368), (368, 573, 574, 372), (372, 574, 575, 376), (376, 575, 576, 380), (380, 576, 545, 260), (677, 577, 578, 678), (678, 578, 579, 679), (679, 579, 580, 680), (680, 580, 581, 681), (681, 581, 582, 682), (682, 582, 583, 683), (683, 583, 584, 684), (685, 585, 586, 686), (686, 586, 587, 687), (687, 587, 588, 688), (688, 588, 589, 689), (689, 589, 590, 690), (690, 590, 591, 691), (691, 591, 592, 692), (692, 592, 593, 693), (693, 593, 594, 694), (694, 594, 595, 695), (695, 595, 596, 696), (696, 596, 597, 697), (697, 597, 598, 698), (698, 598, 599, 699), (699, 599, 600, 700), (700, 600, 601, 701), (701, 601, 602, 702), (702, 602, 603, 703), (703, 603, 604, 704), (704, 604, 605, 705), (705, 605, 606, 706), (706, 606, 607, 707), (707, 607, 577, 677), (257, 608, 609, 264), (264, 609, 610, 268), (268, 610, 611, 272), (272, 611, 612, 276), (276, 612, 613, 280), (280, 613, 614, 284), (284, 614, 615, 288), (288, 615, 616, 291), (291, 616, 617, 295), (295, 617, 618, 299), (299, 618, 619, 303), (303, 619, 620, 307), (307, 620, 621, 311), (311, 621, 622, 315), (315, 622, 623, 319), (319, 623, 624, 323), (323, 624, 625, 327), (327, 625, 626, 331), (331, 626, 627, 335), (335, 627, 628, 339), (339, 628, 629, 343), (343, 629, 630, 347), (347, 630, 631, 351), (351, 631, 632, 355), (355, 632, 633, 359), (359, 633, 634, 363), (363, 634, 635, 367), (367, 635, 636, 371), (371, 636, 637, 375), (375, 637, 638, 379), (379, 638, 639, 383), (383, 639, 608, 257), (4, 553, 554, 292, 650, 8, 7, 6, 5), (8, 650, 522, 676, 521, 12, 11, 10, 9), (287, 286, 641, 640), (286, 520, 642, 641), (12, 521, 642, 13), (14, 13, 642, 520), (513, 673, 643, 514), (514, 643, 644, 515), (515, 644, 645, 516), (516, 645, 646, 517), (517, 646, 647, 518), (518, 647, 648, 519), (519, 648, 649, 520), (522, 650, 651, 523), (523, 651, 652, 524), (524, 652, 653, 525), (525, 653, 654, 526), (526, 654, 655, 527), (527, 655, 656, 528), (528, 656, 657, 529), (529, 657, 658, 530), (530, 658, 659, 531), (531, 659, 660, 532), (532, 660, 661, 533), (533, 661, 662, 534), (534, 662, 663, 535), (535, 663, 664, 536), (536, 664, 665, 537), (537, 665, 666, 538), (538, 666, 667, 539), (539, 667, 668, 540), (540, 668, 669, 541), (541, 669, 670, 542), (542, 670, 671, 543), (543, 671, 672, 544), (544, 672, 673, 513), (0, 15, 14, 520, 649), (2, 1, 0, 649, 285), (3, 2, 285, 552, 553, 4), (190, 191, 584, 287, 640, 290, 188, 189), (186, 187, 188, 290, 674, 294, 585, 185), (290, 289, 675, 674), (289, 521, 676, 675), (185, 585, 685, 617, 616, 180, 181, 182, 183, 184), (608, 677, 678, 609), (609, 678, 679, 610), (610, 679, 680, 611), (611, 680, 681, 612), (612, 681, 682, 613), (613, 682, 683, 614), (614, 683, 684, 615), (617, 685, 686, 618), (618, 686, 687, 619), (619, 687, 688, 620), (620, 688, 689, 621), (621, 689, 690, 622), (622, 690, 691, 623), (623, 691, 692, 624), (624, 692, 693, 625), (625, 693, 694, 626), (626, 694, 695, 627), (627, 695, 696, 628), (628, 696, 697, 629), (629, 697, 698, 630), (630, 698, 699, 631), (631, 699, 700, 632), (632, 700, 701, 633), (633, 701, 702, 634), (634, 702, 703, 635), (635, 703, 704, 636), (636, 704, 705, 637), (637, 705, 706, 638), (638, 706, 707, 639), (639, 707, 677, 608), (178, 179, 180, 616, 615, 684, 584, 191, 176, 177)])
me_cylinder.polygons.foreach_set('use_smooth', [True] * 723)
me_cylinder.materials.append(mat_material_001)
me_cylinder.use_remesh_preserve_volume = False
me_cylinder.use_remesh_preserve_attributes = False
me_cylinder.use_mirror_vertex_groups = False
me_cylinder.update()
me_cube_002 = bpy.data.meshes.new('Cube.002')
me_cube_002.from_pydata([(-0.3148, 0.02519, -1.209), (-0.3148, 0.3148, -1.27), (0.3148, 0.3148, -1.27), (0.3148, 0.02519, -1.209), (-0.3771, -0.1358, 0.9755), (-0.3771, 0.1358, 0.9755), (0.3771, 0.1358, 0.9755), (0.3771, -0.1358, 0.9755), (-2.265, 1.055, -0.9991), (-2.688, 1.278, -0.8848), (-2.346, 1.098, -0.7384), (-1.401, 0.5986, -0.6711), (-1.0, 0.387, -0.6401), (-0.298, 0.01634, -0.6176), (-0.298, 0.01634, -0.5891), (-0.2266, -0.2266, -0.4974), (-0.2266, -0.2266, -0.4722), (-0.2388, -0.2388, -0.25), (-0.3073, -0.3073, -0.2065), (-0.5983, -0.2154, 0.1657), (-0.7494, -0.2698, 0.3188), (-0.9857, -0.3549, 0.5546), (-1.191, -0.3841, 0.6921), (-1.652, -0.3256, 0.8486), (-1.253, -0.3207, 0.931), (-1.253, 0.3207, 0.931), (-1.652, 0.3256, 0.8486), (-1.191, 0.3841, 0.6921), (-0.9857, 0.3549, 0.5546), (-0.7494, 0.2698, 0.3188), (-0.5983, 0.2154, 0.1657), (-0.3073, 0.3073, -0.2065), (-0.2388, 0.2388, -0.25), (-0.2266, 0.2266, -0.4722), (-0.2266, 0.2266, -0.4974), (-0.298, 0.298, -0.5496), (-0.298, 0.298, -0.5827), (-1.0, 1.0, -0.6089), (-1.401, 1.401, -0.6449), (-2.346, 2.346, -0.7231), (-2.688, 2.688, -0.8931), (-2.265, 2.265, -1.026), (1.253, 0.3207, 0.931), (1.652, 0.3256, 0.8486), (1.191, 0.3841, 0.6921), (0.9857, 0.3549, 0.5546), (0.7494, 0.2698, 0.3188), (0.5983, 0.2154, 0.1657), (0.3073, 0.3073, -0.2065), (0.2388, 0.2388, -0.25), (0.2266, 0.2266, -0.4722), (0.2266, 0.2266, -0.4974), (0.298, 0.298, -0.5496), (0.298, 0.298, -0.5827), (1.0, 1.0, -0.6089), (1.401, 1.401, -0.6449), (2.346, 2.346, -0.7231), (2.688, 2.688, -0.8931), (2.265, 2.265, -1.026), (1.253, -0.3207, 0.931), (1.652, -0.3256, 0.8486), (1.191, -0.3841, 0.6921), (0.9857, -0.3549, 0.5546), (0.7494, -0.2698, 0.3188), (0.5983, -0.2154, 0.1657), (0.3073, -0.3073, -0.2065), (0.2388, -0.2388, -0.25), (0.2266, -0.2266, -0.4722), (0.2266, -0.2266, -0.4974), (0.298, 0.01634, -0.5891), (0.298, 0.01634, -0.6176), (1.0, 0.387, -0.6401), (1.401, 0.5986, -0.6711), (2.346, 1.098, -0.7384), (2.688, 1.278, -0.8848), (2.265, 1.055, -0.9991), (-6.991e-09, -0.1661, 0.9755), (0.0, 0.3148, -1.27), (6.991e-09, -0.5297, 0.9755), (2.31e-07, 0.02519, -1.209), (-9.148e-13, 0.4294, 0.931), (3.48e-09, 0.4359, 0.8486), (-2.147e-08, 0.5142, 0.6921), (-1.997e-08, 0.4752, 0.5546), (-1.559e-08, 0.3613, 0.3188), (-1.278e-08, 0.2884, 0.1657), (-1.611e-08, 0.4114, -0.2065), (-1.15e-08, 0.3197, -0.25), (-1.951e-09, 0.2266, -0.4722), (-1.951e-09, 0.2266, -0.4974), (-1.951e-09, 0.298, -0.5496), (-1.951e-09, 0.298, -0.5827), (0.0, 1.0, -0.6089), (-3.981e-09, 1.401, -0.6449), (-3.981e-09, 2.346, -0.7231), (1.41e-08, 2.688, -0.8931), (1.266e-08, 2.265, -1.026), (9.219e-13, -0.7772, 0.931), (-3.48e-09, -0.7838, 0.8486), (1.808e-08, -0.8621, 0.6921), (1.658e-08, -0.823, 0.5546), (1.22e-08, -0.7091, 0.3188), (9.398e-09, -0.6363, 0.1657), (1.553e-08, -0.7593, -0.2065), (1.309e-08, -0.3197, -0.25), (-1.951e-09, -0.2266, -0.4722), (-1.951e-09, -0.2266, -0.4974), (2.33e-07, 0.01634, -0.5891), (2.33e-07, 0.01634, -0.6176), (7.14e-08, 0.387, -0.6401), (-2.595e-08, 0.5986, -0.6711), (-2.461e-07, 1.098, -0.7384), (-3.077e-07, 1.278, -0.8848), (-2.107e-07, 1.055, -0.9991), (-1.148, 1.148, -1.201), (1.148, 1.148, -1.201), (1.148, 0.4649, -1.15), (-1.148, 0.4649, -1.15), (3.575e-09, 1.148, -1.201), (4.059e-08, 0.4649, -1.15), (-0.1574, 0.3148, -1.27), (-0.07161, -0.1588, 0.9755), (-0.6263, 0.375, 0.931), (-0.8259, 0.3808, 0.8486), (-0.5954, 0.4491, 0.6921), (-0.4928, 0.4151, 0.5546), (-0.3747, 0.3156, 0.3188), (-0.2992, 0.2519, 0.1657), (-0.1536, 0.3593, -0.2065), (-0.1194, 0.2792, -0.25), (-0.1133, 0.2266, -0.4722), (-0.1133, 0.2266, -0.4974), (-0.149, 0.298, -0.5496), (-0.149, 0.298, -0.5827), (-0.5, 1.0, -0.6089), (-0.7004, 1.401, -0.6449), (-1.173, 2.346, -0.7231), (-1.344, 2.688, -0.8931), (-1.133, 2.265, -1.026), (-0.1886, 0.1588, 0.9755), (-0.1574, 0.02519, -1.209), (-0.1662, -0.375, 0.931), (-0.2277, -0.3808, 0.8486), (-0.2261, -0.4491, 0.6921), (-0.2445, -0.4151, 0.5546), (-0.2457, -0.3156, 0.3188), (-0.1845, -0.2519, 0.1657), (-0.09632, -0.3593, -0.2065), (-0.04297, -0.2792, -0.25), (-0.1133, -0.2266, -0.4722), (-0.1133, -0.2266, -0.4974), (-0.149, 0.01634, -0.5891), (-0.149, 0.01634, -0.6176), (-0.5, 0.387, -0.6401), (-0.7004, 0.5986, -0.6711), (-1.173, 1.098, -0.7384), (-1.344, 1.278, -0.8848), (-1.133, 1.055, -0.9991), (-0.5738, 0.4649, -1.15), (-0.5738, 1.148, -1.201), (0.1886, 0.1588, 0.9755), (0.1574, 0.02519, -1.209), (0.1805, -0.375, 0.931), (0.2324, -0.3808, 0.8486), (0.2261, -0.4491, 0.6921), (0.2636, -0.4151, 0.5546), (0.2601, -0.3156, 0.3188), (0.1797, -0.2519, 0.1657), (0.09632, -0.3593, -0.2065), (0.03342, -0.2792, -0.25), (0.1133, -0.2266, -0.4722), (0.1133, -0.2266, -0.4974), (0.149, 0.01634, -0.5891), (0.149, 0.01634, -0.6176), (0.5, 0.387, -0.6401), (0.7004, 0.5986, -0.6711), (1.173, 1.098, -0.7384), (1.344, 1.278, -0.8848), (1.133, 1.055, -0.9991), (0.1574, 0.3148, -1.27), (0.07161, -0.1588, 0.9755), (0.6263, 0.375, 0.931), (0.8259, 0.3808, 0.8486), (0.5954, 0.4491, 0.6921), (0.4928, 0.4151, 0.5546), (0.3747, 0.3156, 0.3188), (0.2992, 0.2519, 0.1657), (0.1536, 0.3593, -0.2065), (0.1194, 0.2792, -0.25), (0.1133, 0.2266, -0.4722), (0.1133, 0.2266, -0.4974), (0.149, 0.298, -0.5496), (0.149, 0.298, -0.5827), (0.5, 1.0, -0.6089), (0.7004, 1.401, -0.6449), (1.173, 2.346, -0.7231), (1.344, 2.688, -0.8931), (1.133, 2.265, -1.026), (0.5738, 1.148, -1.201), (0.5738, 0.4649, -1.15)], [], [(117, 114, 1, 0), (198, 115, 2, 179), (115, 116, 3, 2), (158, 117, 0, 140), (161, 179, 2, 3), (121, 139, 5, 4), (4, 5, 25, 24), (24, 25, 26, 23), (23, 26, 27, 22), (22, 27, 28, 21), (21, 28, 29, 20), (20, 29, 30, 19), (19, 30, 31, 18), (18, 31, 32, 17), (17, 32, 33, 16), (16, 33, 34, 15), (15, 34, 35, 14), (14, 35, 36, 13), (13, 36, 37, 12), (12, 37, 38, 11), (11, 38, 39, 10), (10, 39, 40, 9), (9, 40, 41, 8), (160, 6, 42, 181), (181, 42, 43, 182), (182, 43, 44, 183), (183, 44, 45, 184), (184, 45, 46, 185), (185, 46, 47, 186), (186, 47, 48, 187), (187, 48, 49, 188), (188, 49, 50, 189), (189, 50, 51, 190), (190, 51, 52, 191), (191, 52, 53, 192), (192, 53, 54, 193), (193, 54, 55, 194), (194, 55, 56, 195), (195, 56, 57, 196), (196, 57, 58, 197), (6, 7, 59, 42), (42, 59, 60, 43), (43, 60, 61, 44), (44, 61, 62, 45), (45, 62, 63, 46), (46, 63, 64, 47), (47, 64, 65, 48), (48, 65, 66, 49), (49, 66, 67, 50), (50, 67, 68, 51), (51, 68, 69, 52), (52, 69, 70, 53), (53, 70, 71, 54), (54, 71, 72, 55), (55, 72, 73, 56), (56, 73, 74, 57), (57, 74, 75, 58), (121, 4, 24, 141), (141, 24, 23, 142), (142, 23, 22, 143), (143, 22, 21, 144), (144, 21, 20, 145), (145, 20, 19, 146), (146, 19, 18, 147), (147, 18, 17, 148), (148, 17, 16, 149), (149, 16, 15, 150), (150, 15, 14, 151), (151, 14, 13, 152), (152, 13, 12, 153), (153, 12, 11, 154), (154, 11, 10, 155), (155, 10, 9, 156), (156, 9, 8, 157), (159, 118, 77, 120), (199, 119, 79, 161), (140, 120, 77, 79), (180, 160, 76, 78), (139, 76, 80, 122), (122, 80, 81, 123), (123, 81, 82, 124), (124, 82, 83, 125), (125, 83, 84, 126), (126, 84, 85, 127), (127, 85, 86, 128), (128, 86, 87, 129), (129, 87, 88, 130), (130, 88, 89, 131), (131, 89, 90, 132), (132, 90, 91, 133), (133, 91, 92, 134), (134, 92, 93, 135), (135, 93, 94, 136), (136, 94, 95, 137), (137, 95, 96, 138), (180, 78, 97, 162), (162, 97, 98, 163), (163, 98, 99, 164), (164, 99, 100, 165), (165, 100, 101, 166), (166, 101, 102, 167), (167, 102, 103, 168), (168, 103, 104, 169), (169, 104, 105, 170), (170, 105, 106, 171), (171, 106, 107, 172), (172, 107, 108, 173), (173, 108, 109, 174), (174, 109, 110, 175), (175, 110, 111, 176), (176, 111, 112, 177), (177, 112, 113, 178), (8, 41, 114, 117), (197, 58, 115, 198), (58, 75, 116, 115), (157, 8, 117, 158), (138, 96, 118, 159), (178, 113, 119, 199), (119, 158, 140, 79), (78, 76, 139, 121), (78, 121, 141, 97), (97, 141, 142, 98), (98, 142, 143, 99), (99, 143, 144, 100), (100, 144, 145, 101), (101, 145, 146, 102), (102, 146, 147, 103), (103, 147, 148, 104), (104, 148, 149, 105), (105, 149, 150, 106), (106, 150, 151, 107), (107, 151, 152, 108), (108, 152, 153, 109), (109, 153, 154, 110), (110, 154, 155, 111), (111, 155, 156, 112), (112, 156, 157, 113), (114, 159, 120, 1), (0, 1, 120, 140), (5, 139, 122, 25), (25, 122, 123, 26), (26, 123, 124, 27), (27, 124, 125, 28), (28, 125, 126, 29), (29, 126, 127, 30), (30, 127, 128, 31), (31, 128, 129, 32), (32, 129, 130, 33), (33, 130, 131, 34), (34, 131, 132, 35), (35, 132, 133, 36), (36, 133, 134, 37), (37, 134, 135, 38), (38, 135, 136, 39), (39, 136, 137, 40), (40, 137, 138, 41), (113, 157, 158, 119), (41, 138, 159, 114), (118, 198, 179, 77), (79, 77, 179, 161), (76, 160, 181, 80), (80, 181, 182, 81), (81, 182, 183, 82), (82, 183, 184, 83), (83, 184, 185, 84), (84, 185, 186, 85), (85, 186, 187, 86), (86, 187, 188, 87), (87, 188, 189, 88), (88, 189, 190, 89), (89, 190, 191, 90), (90, 191, 192, 91), (91, 192, 193, 92), (92, 193, 194, 93), (93, 194, 195, 94), (94, 195, 196, 95), (95, 196, 197, 96), (116, 199, 161, 3), (7, 6, 160, 180), (7, 180, 162, 59), (59, 162, 163, 60), (60, 163, 164, 61), (61, 164, 165, 62), (62, 165, 166, 63), (63, 166, 167, 64), (64, 167, 168, 65), (65, 168, 169, 66), (66, 169, 170, 67), (67, 170, 171, 68), (68, 171, 172, 69), (69, 172, 173, 70), (70, 173, 174, 71), (71, 174, 175, 72), (72, 175, 176, 73), (73, 176, 177, 74), (74, 177, 178, 75), (96, 197, 198, 118), (75, 178, 199, 116)])
me_cube_002.materials.append(mat_steel)
me_cube_002.use_remesh_preserve_volume = False
me_cube_002.use_remesh_preserve_attributes = False
me_cube_002.use_mirror_vertex_groups = False
me_cube_002.update()
me_cube = bpy.data.meshes.new('Cube')
me_cube.from_pydata([(-1.0, -1.0, -1.0), (-1.0, 1.0, -1.0), (1.0, 1.0, -1.0), (1.0, -1.0, -1.0), (-1.0, -1.0, 1.0), (-1.0, 1.0, 1.0), (1.0, 1.0, 1.0), (1.0, -1.0, 1.0)], [], [(4, 5, 1, 0), (5, 6, 2, 1), (6, 7, 3, 2), (7, 4, 0, 3), (0, 1, 2, 3), (7, 6, 5, 4)])
me_cube.materials.append(mat_material)
me_cube.use_remesh_preserve_volume = False
me_cube.use_remesh_preserve_attributes = False
me_cube.use_mirror_vertex_groups = False
me_cube.update()

# ---- objects
ob_plane = bpy.data.objects.new('Plane', me_plane_001)
ob_cylinder = bpy.data.objects.new('Cylinder', me_cylinder)
ob_cube_001 = bpy.data.objects.new('Cube.001', me_cube_002)
ob_cube = bpy.data.objects.new('Cube', me_cube)
ob_camera = bpy.data.objects.new('Camera', cam_camera)

# ---- transforms, parenting, visibility, modifiers, constraints
ob_plane.location = (14.23, 1.04, 11.72)
ob_plane.rotation_euler = (6.236e-08, 0.7854, 1.431e-07)
ob_plane.scale = (5.0, 5.0, 5.0)
ob_plane.lineart.crease_threshold = 0.0
ob_cylinder.location = (0.0, 0.0, 1.007)
ob_cylinder.scale = (1.457, 1.457, 1.457)
ob_cylinder.hide_select = True
ob_cylinder.lineart.crease_threshold = 0.0
_m = ob_cylinder.modifiers.new('Subsurf', 'SUBSURF')
_m.uv_smooth = 'PRESERVE_CORNERS'
_m.levels = 3
_m.render_levels = 3
_m.show_only_control_edges = False
ob_cube_001.location = (0.3876, 1.269, 2.764)
ob_cube_001.rotation_euler = (5.673, 0.1086, 0.02254)
ob_cube_001.scale = (0.247, 0.1312, 2.144)
ob_cube_001.lineart.crease_threshold = 0.0
_m = ob_cube_001.modifiers.new('Subsurf', 'SUBSURF')
_m.uv_smooth = 'PRESERVE_CORNERS'
_m.levels = 3
_m.render_levels = 3
_m.show_only_control_edges = False
ob_cube.location = (0.02211, -0.2354, -0.3606)
ob_cube.scale = (-6.253, -5.173, -0.3625)
ob_cube.lineart.crease_threshold = 0.0
_m = ob_cube.modifiers.new('Mirror', 'MIRROR')
ob_camera.location = (7.173, -11.45, 6.717)
ob_camera.rotation_euler = (1.214, 0.01124, 0.4939)
ob_camera.lock_rotations_4d = False
ob_camera.empty_display_type = 'ARROWS'
ob_camera.color = (0.0, 0.0, 0.0, 0.0)
ob_camera.display_type = 'WIRE'
ob_camera.lineart.crease_threshold = 0.0

# ---- collection membership
col_collection_1.objects.link(ob_plane)
col_collection_1.objects.link(ob_cylinder)
col_collection_1.objects.link(ob_cube_001)
col_collection_1.objects.link(ob_cube)
col_collection_1.objects.link(ob_camera)

# ---- scene / render settings (as saved in the file)
scene.camera = ob_camera
scene.frame_start = 1; scene.frame_end = 250; scene.frame_set(6)
scene.render.engine = 'CYCLES'
scene.render.resolution_percentage = 50
scene.render.dither_intensity = 0.0
scene.cycles.use_denoising = False
scene.cycles.samples = 10
scene.cycles.sampling_pattern = 'TABULATED_SOBOL'
scene.cycles.light_sampling_threshold = 0.0
scene.cycles.use_adaptive_sampling = False
scene.cycles.use_light_tree = False
scene.cycles.blur_glossy = 0.0
scene.cycles.volume_bounces = 1
scene.cycles.pixel_filter_type = 'GAUSSIAN'
scene.cycles.sample_clamp_indirect = 0.0
scene.view_settings.view_transform = 'Standard'
bpy.context.view_layer.update()
